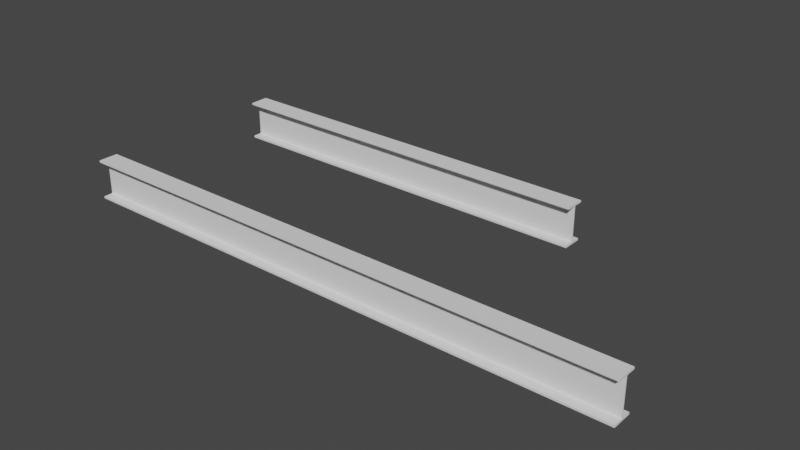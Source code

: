 # Source: Beam_W_section_01.blend  (saved by Blender 2.93.20; exported with 4.5.12 LTS)
import bpy
from mathutils import Matrix  # noqa: F401  (used for matrix-valued properties, if any)

bpy.ops.wm.read_factory_settings(use_empty=True)
scene = bpy.context.scene
scene.name = 'Scene'

# ---- collections
col_ifcproject_my_project = bpy.data.collections.new('IfcProject/My Project'); scene.collection.children.link(col_ifcproject_my_project)
col_ifcsite_my_site = bpy.data.collections.new('IfcSite/My Site'); col_ifcproject_my_project.children.link(col_ifcsite_my_site)
col_ifcbuilding_my_building = bpy.data.collections.new('IfcBuilding/My Building'); col_ifcsite_my_site.children.link(col_ifcbuilding_my_building)
col_ifcbuildingstorey_my_storey = bpy.data.collections.new('IfcBuildingStorey/My Storey'); col_ifcbuilding_my_building.children.link(col_ifcbuildingstorey_my_storey)
col_types = bpy.data.collections.new('Types'); col_ifcproject_my_project.children.link(col_types)

# ---- materials (node trees are filled in below, after node groups)
mat_unknown = bpy.data.materials.new('Unknown')
mat_unknown.use_transparent_shadow = False

# ---- material node trees

# ---- world
world_world = bpy.data.worlds.new('World'); scene.world = world_world
world_world.use_nodes = True; world_world.node_tree.nodes.clear()
_N = world_world.node_tree.nodes; _L = world_world.node_tree.links
n0 = _N.new('ShaderNodeOutputWorld'); n0.name = 'World Output'; n0.location = (300, 300)
n1 = _N.new('ShaderNodeBackground'); n1.name = 'Background'; n1.location = (10, 300)
n1.inputs[0].default_value = (0.05088, 0.05088, 0.05088, 1.0)
_L.new(n1.outputs[0], n0.inputs[0])
n0.is_active_output = True
world_world.color = (0.05088, 0.05088, 0.05088)
world_world.use_sun_shadow = False
world_world.sun_shadow_jitter_overblur = 0.0

# ---- meshes
me_21_92 = bpy.data.meshes.new('21/92')
me_21_92.from_pydata([(-0.05, -0.1, 0.0), (-0.05, -0.1, 2.825), (0.05, -0.1, 0.0), (0.05, -0.1, 2.825), (0.05, -0.09, 0.0), (0.05, -0.09, 2.825), (0.0075, -0.09, 0.0), (0.0075, -0.09, 2.825), (0.0025, -0.085, 0.0), (0.0025, -0.085, 2.825), (0.002625, -0.08611, 0.0), (0.002995, -0.08717, 0.0), (0.003591, -0.08812, 0.0), (0.004383, -0.08891, 0.0), (0.005331, -0.0895, 0.0), (0.006387, -0.08987, 0.0), (0.002625, -0.08611, 2.825), (0.002995, -0.08717, 2.825), (0.003591, -0.08812, 2.825), (0.004383, -0.08891, 2.825), (0.005331, -0.0895, 2.825), (0.006387, -0.08987, 2.825), (0.0025, 0.085, 0.0), (0.0025, 0.085, 2.825), (0.0075, 0.09, 0.0), (0.0075, 0.09, 2.825), (0.006387, 0.08987, 0.0), (0.005331, 0.0895, 0.0), (0.004383, 0.08891, 0.0), (0.003591, 0.08812, 0.0), (0.002995, 0.08717, 0.0), (0.002625, 0.08611, 0.0), (0.006387, 0.08987, 2.825), (0.005331, 0.0895, 2.825), (0.004383, 0.08891, 2.825), (0.003591, 0.08812, 2.825), (0.002995, 0.08717, 2.825), (0.002625, 0.08611, 2.825), (0.05, 0.09, 0.0), (0.05, 0.09, 2.825), (0.05, 0.1, 0.0), (0.05, 0.1, 2.825), (-0.05, 0.1, 0.0), (-0.05, 0.1, 2.825), (-0.05, 0.09, 0.0), (-0.05, 0.09, 2.825), (-0.0075, 0.09, 0.0), (-0.0075, 0.09, 2.825), (-0.0025, 0.085, 0.0), (-0.0025, 0.085, 2.825), (-0.002625, 0.08611, 0.0), (-0.002995, 0.08717, 0.0), (-0.003591, 0.08812, 0.0), (-0.004383, 0.08891, 0.0), (-0.005331, 0.0895, 0.0), (-0.006387, 0.08987, 0.0), (-0.002625, 0.08611, 2.825), (-0.002995, 0.08717, 2.825), (-0.003591, 0.08812, 2.825), (-0.004383, 0.08891, 2.825), (-0.005331, 0.0895, 2.825), (-0.006387, 0.08987, 2.825), (-0.0025, -0.085, 0.0), (-0.0025, -0.085, 2.825), (-0.0075, -0.09, 0.0), (-0.0075, -0.09, 2.825), (-0.006387, -0.08987, 0.0), (-0.005331, -0.0895, 0.0), (-0.004383, -0.08891, 0.0), (-0.003591, -0.08812, 0.0), (-0.002995, -0.08717, 0.0), (-0.002625, -0.08611, 0.0), (-0.006387, -0.08987, 2.825), (-0.005331, -0.0895, 2.825), (-0.004383, -0.08891, 2.825), (-0.003591, -0.08812, 2.825), (-0.002995, -0.08717, 2.825), (-0.002625, -0.08611, 2.825), (-0.05, -0.09, 0.0), (-0.05, -0.09, 2.825)], [], [(51, 50, 56, 57), (6, 15, 21, 7), (53, 52, 58, 59), (52, 51, 57, 58), (55, 54, 60, 61), (25, 32, 26, 24), (13, 12, 18, 19), (68, 67, 73, 74), (23, 9, 8, 22), (41, 39, 38, 40), (5, 3, 2, 4), (31, 30, 36, 37), (11, 10, 16, 17), (12, 11, 17, 18), (67, 66, 72, 73), (65, 72, 66, 64), (27, 26, 32, 33), (71, 70, 76, 77), (29, 28, 34, 35), (47, 45, 44, 46), (63, 49, 48, 62), (3, 1, 0, 2), (30, 29, 35, 36), (43, 41, 40, 42), (46, 55, 61, 47), (54, 53, 59, 60), (70, 69, 75, 76), (9, 16, 10, 8), (79, 65, 64, 78), (7, 5, 4, 6), (45, 43, 42, 44), (69, 68, 74, 75), (62, 71, 77, 63), (28, 27, 33, 34), (14, 13, 19, 20), (22, 31, 37, 23), (49, 56, 50, 48), (65, 79, 1, 3, 5, 7, 21, 20, 19, 18, 17, 16, 9, 23, 37, 36, 35, 34, 33, 32, 25, 39, 41, 43, 45, 47, 61, 60, 59, 58, 57, 56, 49, 63, 77, 76, 75, 74, 73, 72), (39, 25, 24, 38), (69, 70, 71, 62, 48, 50, 51, 52, 53, 54, 55, 46, 44, 42, 40, 38, 24, 26, 27, 28, 29, 30, 31, 22, 8, 10, 11, 12, 13, 14, 15, 6, 4, 2, 0, 78, 64, 66, 67, 68), (1, 79, 78, 0), (15, 14, 20, 21)])
me_21_92.materials.append(mat_unknown)
me_21_92.use_remesh_fix_poles = True
me_21_92.use_remesh_preserve_attributes = False
me_21_92.update()
me_21_133 = bpy.data.meshes.new('21/133')
me_21_133.from_pydata([(-0.05, -0.1, 0.0), (-0.05, -0.1, 2.0), (0.05, -0.1, 0.0), (0.05, -0.1, 2.0), (0.05, -0.09, 0.0), (0.05, -0.09, 2.0), (0.0075, -0.09, 0.0), (0.0075, -0.09, 2.0), (0.0025, -0.085, 0.0), (0.0025, -0.085, 2.0), (0.002625, -0.08611, 0.0), (0.002995, -0.08717, 0.0), (0.003591, -0.08812, 0.0), (0.004383, -0.08891, 0.0), (0.005331, -0.0895, 0.0), (0.006387, -0.08987, 0.0), (0.002625, -0.08611, 2.0), (0.002995, -0.08717, 2.0), (0.003591, -0.08812, 2.0), (0.004383, -0.08891, 2.0), (0.005331, -0.0895, 2.0), (0.006387, -0.08987, 2.0), (0.0025, 0.085, 0.0), (0.0025, 0.085, 2.0), (0.0075, 0.09, 0.0), (0.0075, 0.09, 2.0), (0.006387, 0.08987, 0.0), (0.005331, 0.0895, 0.0), (0.004383, 0.08891, 0.0), (0.003591, 0.08812, 0.0), (0.002995, 0.08717, 0.0), (0.002625, 0.08611, 0.0), (0.006387, 0.08987, 2.0), (0.005331, 0.0895, 2.0), (0.004383, 0.08891, 2.0), (0.003591, 0.08812, 2.0), (0.002995, 0.08717, 2.0), (0.002625, 0.08611, 2.0), (0.05, 0.09, 0.0), (0.05, 0.09, 2.0), (0.05, 0.1, 0.0), (0.05, 0.1, 2.0), (-0.05, 0.1, 0.0), (-0.05, 0.1, 2.0), (-0.05, 0.09, 0.0), (-0.05, 0.09, 2.0), (-0.0075, 0.09, 0.0), (-0.0075, 0.09, 2.0), (-0.0025, 0.085, 0.0), (-0.0025, 0.085, 2.0), (-0.002625, 0.08611, 0.0), (-0.002995, 0.08717, 0.0), (-0.003591, 0.08812, 0.0), (-0.004383, 0.08891, 0.0), (-0.005331, 0.0895, 0.0), (-0.006387, 0.08987, 0.0), (-0.002625, 0.08611, 2.0), (-0.002995, 0.08717, 2.0), (-0.003591, 0.08812, 2.0), (-0.004383, 0.08891, 2.0), (-0.005331, 0.0895, 2.0), (-0.006387, 0.08987, 2.0), (-0.0025, -0.085, 0.0), (-0.0025, -0.085, 2.0), (-0.0075, -0.09, 0.0), (-0.0075, -0.09, 2.0), (-0.006387, -0.08987, 0.0), (-0.005331, -0.0895, 0.0), (-0.004383, -0.08891, 0.0), (-0.003591, -0.08812, 0.0), (-0.002995, -0.08717, 0.0), (-0.002625, -0.08611, 0.0), (-0.006387, -0.08987, 2.0), (-0.005331, -0.0895, 2.0), (-0.004383, -0.08891, 2.0), (-0.003591, -0.08812, 2.0), (-0.002995, -0.08717, 2.0), (-0.002625, -0.08611, 2.0), (-0.05, -0.09, 0.0), (-0.05, -0.09, 2.0)], [], [(1, 0, 2), (3, 1, 2), (3, 2, 4), (5, 3, 4), (5, 4, 6), (7, 5, 6), (10, 8, 9), (10, 9, 16), (11, 16, 17), (11, 10, 16), (12, 17, 18), (12, 11, 17), (13, 18, 19), (13, 12, 18), (14, 19, 20), (14, 13, 19), (15, 20, 21), (15, 14, 20), (6, 21, 7), (6, 15, 21), (9, 8, 22), (23, 9, 22), (26, 24, 25), (26, 25, 32), (27, 32, 33), (27, 26, 32), (28, 33, 34), (28, 27, 33), (29, 34, 35), (29, 28, 34), (30, 35, 36), (30, 29, 35), (31, 36, 37), (31, 30, 36), (22, 37, 23), (22, 31, 37), (25, 24, 38), (39, 25, 38), (39, 38, 40), (41, 39, 40), (41, 40, 42), (43, 41, 42), (43, 42, 44), (45, 43, 44), (45, 44, 46), (47, 45, 46), (50, 48, 49), (50, 49, 56), (51, 56, 57), (51, 50, 56), (52, 57, 58), (52, 51, 57), (53, 58, 59), (53, 52, 58), (54, 59, 60), (54, 53, 59), (55, 60, 61), (55, 54, 60), (46, 61, 47), (46, 55, 61), (49, 48, 62), (63, 49, 62), (66, 64, 65), (66, 65, 72), (67, 72, 73), (67, 66, 72), (68, 73, 74), (68, 67, 73), (69, 74, 75), (69, 68, 74), (70, 75, 76), (70, 69, 75), (71, 76, 77), (71, 70, 76), (62, 77, 63), (62, 71, 77), (65, 64, 78), (79, 65, 78), (79, 78, 0), (1, 79, 0), (0, 78, 64), (62, 48, 22), (8, 62, 22), (48, 50, 31), (22, 48, 31), (50, 51, 30), (31, 50, 30), (30, 51, 29), (51, 52, 29), (52, 53, 28), (29, 52, 28), (28, 53, 27), (53, 54, 27), (68, 69, 13), (69, 12, 13), (54, 55, 26), (67, 68, 14), (27, 54, 26), (26, 55, 24), (68, 13, 14), (69, 70, 11), (55, 46, 24), (12, 69, 11), (66, 67, 15), (38, 24, 40), (67, 14, 15), (46, 42, 40), (24, 46, 40), (70, 71, 10), (11, 70, 10), (64, 66, 6), (66, 15, 6), (71, 62, 8), (10, 71, 8), (0, 64, 2), (64, 6, 2), (2, 6, 4), (44, 42, 46), (65, 79, 1), (23, 49, 63), (23, 63, 9), (37, 56, 49), (37, 49, 23), (36, 57, 56), (36, 56, 37), (35, 57, 36), (35, 58, 57), (34, 59, 58), (34, 58, 35), (33, 59, 34), (33, 60, 59), (19, 75, 74), (19, 18, 75), (32, 61, 60), (20, 74, 73), (32, 60, 33), (25, 61, 32), (20, 19, 74), (17, 76, 75), (25, 47, 61), (17, 75, 18), (21, 73, 72), (41, 25, 39), (21, 20, 73), (41, 43, 47), (41, 47, 25), (16, 77, 76), (16, 76, 17), (7, 72, 65), (7, 21, 72), (9, 63, 77), (9, 77, 16), (3, 65, 1), (3, 7, 65), (5, 7, 3), (47, 43, 45)])
me_21_133.materials.append(mat_unknown)
me_21_133.use_remesh_fix_poles = True
me_21_133.use_remesh_preserve_attributes = False
me_21_133.update()

# ---- objects
ob_ifcbeam_beam = bpy.data.objects.new('IfcBeam/Beam', me_21_92)
ob_ifcbeam_beam_001 = bpy.data.objects.new('IfcBeam/Beam.001', me_21_133)
ob_ifcproject_my_project = bpy.data.objects.new('IfcProject/My Project', None)
ob_ifcsite_my_site = bpy.data.objects.new('IfcSite/My Site', None)
ob_ifcbuilding_my_building = bpy.data.objects.new('IfcBuilding/My Building', None)
ob_ifcbuildingstorey_my_storey = bpy.data.objects.new('IfcBuildingStorey/My Storey', None)
ob_ifcbeamtype_demo1 = bpy.data.objects.new('IfcBeamType/DEMO1', None)

# ---- transforms, parenting, visibility, modifiers, constraints
ob_ifcbeam_beam.location = (0.0, 0.0, 0.0)
ob_ifcbeam_beam.rotation_euler = (1.571, 0.0, 1.571)
ob_ifcbeam_beam_001.location = (-4.371e-08, 1.0, 0.0)
ob_ifcbeam_beam_001.rotation_euler = (1.571, 0.0, 1.571)
ob_ifcproject_my_project.location = (0.0, 0.0, 0.0)
ob_ifcsite_my_site.location = (0.0, 0.0, 0.0)
ob_ifcbuilding_my_building.location = (0.0, 0.0, 0.0)
ob_ifcbuildingstorey_my_storey.location = (0.0, 0.0, 0.0)
ob_ifcbeamtype_demo1.location = (0.0, 0.0, 0.0)

# ---- collection membership
scene.collection.objects.link(ob_ifcbeam_beam)
scene.collection.objects.link(ob_ifcbeam_beam_001)
col_ifcproject_my_project.objects.link(ob_ifcproject_my_project)
col_ifcsite_my_site.objects.link(ob_ifcsite_my_site)
col_ifcbuilding_my_building.objects.link(ob_ifcbuilding_my_building)
col_ifcbuildingstorey_my_storey.objects.link(ob_ifcbuildingstorey_my_storey)
col_types.objects.link(ob_ifcbeamtype_demo1)

# ---- scene / render settings (as saved in the file)
scene.frame_start = 1; scene.frame_end = 250; scene.frame_set(1)
scene.render.engine = 'BLENDER_EEVEE_NEXT'
scene.cycles.use_denoising = False
scene.cycles.samples = 128
scene.cycles.sampling_pattern = 'TABULATED_SOBOL'
scene.cycles.use_adaptive_sampling = False
scene.cycles.use_light_tree = False
scene.view_settings.view_transform = 'Filmic'
bpy.context.view_layer.update()

# ---- added for rendering (the .blend has no active camera and no usable light): camera, sun
cam_auto = bpy.data.cameras.new('AutoCamera')
cam_auto.lens = 50.0
cam_auto.sensor_width = 36.0
cam_auto.clip_end = 1000.0
ob_auto_camera = bpy.data.objects.new('AutoCamera', cam_auto)
scene.collection.objects.link(ob_auto_camera)
ob_auto_camera.location = (4.22331, -2.87306, 2.24871)
ob_auto_camera.rotation_euler = (1.09748, -7.21219e-08, 0.694738)
scene.camera = ob_auto_camera
light_auto_sun = bpy.data.lights.new('AutoSun', 'SUN')
light_auto_sun.energy = 3.0
light_auto_sun.angle = 0.0523599
ob_auto_sun = bpy.data.objects.new('AutoSun', light_auto_sun)
scene.collection.objects.link(ob_auto_sun)
ob_auto_sun.rotation_euler = (0.872665, 0.174533, 0.523599)
bpy.context.view_layer.update()
